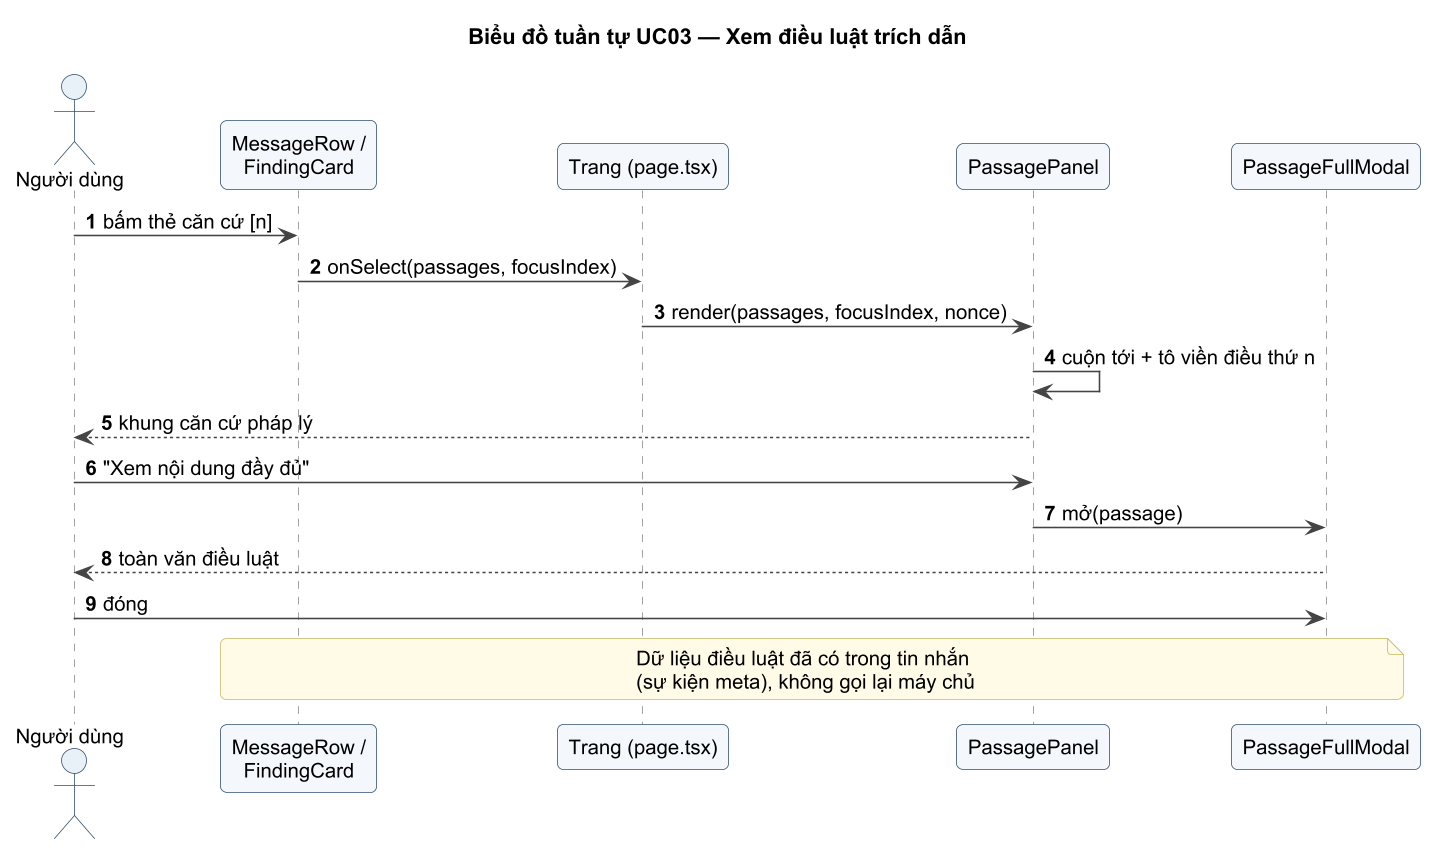

The diagram above was rendered by PlantUML. Its source (embedded in the PNG):
@startuml UC03_SEQ
!pragma layout smetana
!include ../_style.iuml
title Biểu đồ tuần tự UC03 — Xem điều luật trích dẫn
autonumber
actor "Người dùng" as U
participant "MessageRow /\nFindingCard" as M
participant "Trang (page.tsx)" as P
participant "PassagePanel" as PP
participant "PassageFullModal" as FM
U -> M : bấm thẻ căn cứ [n]
M -> P : onSelect(passages, focusIndex)
P -> PP : render(passages, focusIndex, nonce)
PP -> PP : cuộn tới + tô viền điều thứ n
PP --> U : khung căn cứ pháp lý
U -> PP : "Xem nội dung đầy đủ"
PP -> FM : mở(passage)
FM --> U : toàn văn điều luật
U -> FM : đóng
note over M, FM : Dữ liệu điều luật đã có trong tin nhắn\n(sự kiện meta), không gọi lại máy chủ
@enduml